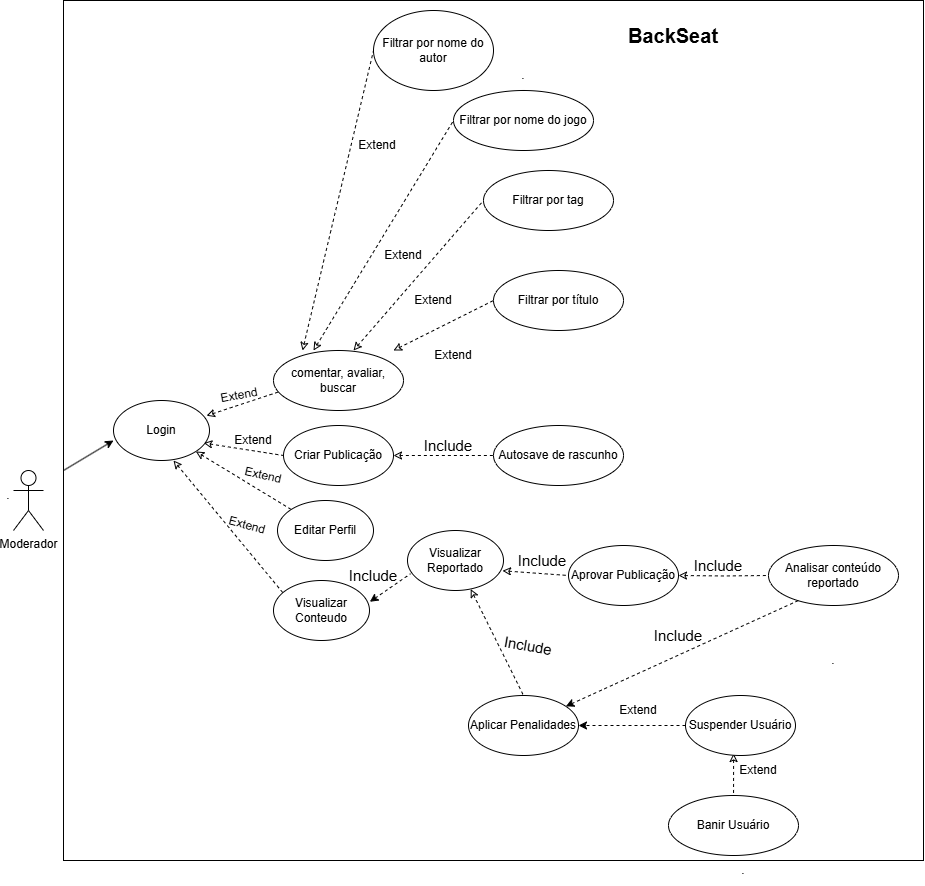

The diagram above was exported from draw.io. Its source (the exported page's mxGraphModel, read from the mxfile embedded in the PNG):
<mxGraphModel dx="1501" dy="746" grid="1" gridSize="10" guides="1" tooltips="1" connect="1" arrows="1" fold="1" page="1" pageScale="1" pageWidth="827" pageHeight="1169" background="light-dark(#ffffff, #f0f0f0)" math="0" shadow="0">
  <root>
    <mxCell id="0" />
    <mxCell id="1" parent="0" />
    <mxCell id="2bM3AUhMdDbrcjPMDqR9-1" value="Moderador" style="shape=umlActor;verticalLabelPosition=bottom;verticalAlign=top;html=1;outlineConnect=0;" parent="1" vertex="1">
      <mxGeometry x="20" y="490" width="30" height="60" as="geometry" />
    </mxCell>
    <mxCell id="2bM3AUhMdDbrcjPMDqR9-8" value="" style="endArrow=classic;html=1;rounded=0;startArrow=none;startFill=0;endFill=1;" parent="1" edge="1">
      <mxGeometry width="50" height="50" relative="1" as="geometry">
        <mxPoint x="70" y="490" as="sourcePoint" />
        <mxPoint x="120" y="460" as="targetPoint" />
      </mxGeometry>
    </mxCell>
    <mxCell id="2bM3AUhMdDbrcjPMDqR9-16" value="" style="endArrow=none;html=1;rounded=0;exitX=0.969;exitY=0.254;exitDx=0;exitDy=0;startArrow=classic;startFill=0;endFill=1;exitPerimeter=0;entryX=0.037;entryY=0.692;entryDx=0;entryDy=0;entryPerimeter=0;dashed=1;" parent="1" source="eF4jUbPv33cqDY4yIHxu-4" target="eF4jUbPv33cqDY4yIHxu-10" edge="1">
      <mxGeometry width="50" height="50" relative="1" as="geometry">
        <mxPoint x="200" y="455" as="sourcePoint" />
        <mxPoint x="280" y="410" as="targetPoint" />
      </mxGeometry>
    </mxCell>
    <mxCell id="2bM3AUhMdDbrcjPMDqR9-18" value="" style="endArrow=none;html=1;rounded=0;startArrow=classic;startFill=0;endFill=1;dashed=1;" parent="1" edge="1" target="eF4jUbPv33cqDY4yIHxu-6" source="eF4jUbPv33cqDY4yIHxu-4">
      <mxGeometry width="50" height="50" relative="1" as="geometry">
        <mxPoint x="190.96000000000004" y="602.95" as="sourcePoint" />
        <mxPoint x="280" y="540" as="targetPoint" />
      </mxGeometry>
    </mxCell>
    <mxCell id="2bM3AUhMdDbrcjPMDqR9-21" value="" style="endArrow=none;html=1;rounded=0;exitX=0.941;exitY=0.709;exitDx=0;exitDy=0;entryX=0;entryY=0.5;entryDx=0;entryDy=0;startArrow=classic;startFill=0;endFill=1;exitPerimeter=0;dashed=1;" parent="1" edge="1" source="eF4jUbPv33cqDY4yIHxu-4">
      <mxGeometry width="50" height="50" relative="1" as="geometry">
        <mxPoint x="200" y="467.5" as="sourcePoint" />
        <mxPoint x="290" y="475" as="targetPoint" />
      </mxGeometry>
    </mxCell>
    <mxCell id="2bM3AUhMdDbrcjPMDqR9-33" style="edgeStyle=orthogonalEdgeStyle;rounded=0;orthogonalLoop=1;jettySize=auto;html=1;entryX=0;entryY=0.5;entryDx=0;entryDy=0;dashed=1;startArrow=classic;startFill=0;endArrow=none;" parent="1" target="2bM3AUhMdDbrcjPMDqR9-32" edge="1">
      <mxGeometry relative="1" as="geometry">
        <mxPoint x="685" y="595" as="sourcePoint" />
      </mxGeometry>
    </mxCell>
    <mxCell id="2bM3AUhMdDbrcjPMDqR9-26" value="" style="endArrow=none;html=1;rounded=0;entryX=0;entryY=0.5;entryDx=0;entryDy=0;exitX=0.979;exitY=0.671;exitDx=0;exitDy=0;exitPerimeter=0;dashed=1;startArrow=classic;startFill=0;" parent="1" edge="1" target="eF4jUbPv33cqDY4yIHxu-12">
      <mxGeometry width="50" height="50" relative="1" as="geometry">
        <mxPoint x="508.9839999999999" y="590.26" as="sourcePoint" />
        <mxPoint x="575" y="540" as="targetPoint" />
      </mxGeometry>
    </mxCell>
    <mxCell id="2bM3AUhMdDbrcjPMDqR9-27" value="" style="endArrow=none;html=1;rounded=0;entryX=0.5;entryY=0;entryDx=0;entryDy=0;startArrow=classic;startFill=0;dashed=1;" parent="1" edge="1" target="eF4jUbPv33cqDY4yIHxu-13">
      <mxGeometry width="50" height="50" relative="1" as="geometry">
        <mxPoint x="477.22048631063853" y="608.6532186856152" as="sourcePoint" />
        <mxPoint x="575" y="640" as="targetPoint" />
      </mxGeometry>
    </mxCell>
    <mxCell id="2bM3AUhMdDbrcjPMDqR9-41" style="edgeStyle=orthogonalEdgeStyle;rounded=0;orthogonalLoop=1;jettySize=auto;html=1;entryX=0.5;entryY=0;entryDx=0;entryDy=0;startArrow=classic;startFill=0;endArrow=none;dashed=1;exitX=0.085;exitY=-0.064;exitDx=0;exitDy=0;exitPerimeter=0;" parent="1" source="2bM3AUhMdDbrcjPMDqR9-42" target="2bM3AUhMdDbrcjPMDqR9-39" edge="1">
      <mxGeometry relative="1" as="geometry">
        <mxPoint x="740" y="765" as="sourcePoint" />
      </mxGeometry>
    </mxCell>
    <mxCell id="2bM3AUhMdDbrcjPMDqR9-31" value="&lt;span style=&quot;font-size: 15px;&quot;&gt;Include&lt;/span&gt;" style="text;html=1;align=center;verticalAlign=middle;whiteSpace=wrap;rounded=0;" parent="1" vertex="1">
      <mxGeometry x="695" y="570" width="60" height="30" as="geometry" />
    </mxCell>
    <mxCell id="2bM3AUhMdDbrcjPMDqR9-32" value="Analisar conteúdo reportado" style="ellipse;whiteSpace=wrap;html=1;" parent="1" vertex="1">
      <mxGeometry x="775" y="565" width="130" height="60" as="geometry" />
    </mxCell>
    <mxCell id="2bM3AUhMdDbrcjPMDqR9-34" value="&lt;span style=&quot;font-size: 15px;&quot;&gt;Include&lt;/span&gt;" style="text;html=1;align=center;verticalAlign=middle;whiteSpace=wrap;rounded=0;" parent="1" vertex="1">
      <mxGeometry x="655" y="640" width="60" height="30" as="geometry" />
    </mxCell>
    <mxCell id="2bM3AUhMdDbrcjPMDqR9-39" value="Banir Usuário" style="ellipse;whiteSpace=wrap;html=1;" parent="1" vertex="1">
      <mxGeometry x="675" y="815" width="130" height="60" as="geometry" />
    </mxCell>
    <mxCell id="2bM3AUhMdDbrcjPMDqR9-42" value="Extend" style="text;html=1;align=center;verticalAlign=middle;whiteSpace=wrap;rounded=0;" parent="1" vertex="1">
      <mxGeometry x="735" y="775" width="60" height="30" as="geometry" />
    </mxCell>
    <mxCell id="2bM3AUhMdDbrcjPMDqR9-43" value="&lt;font style=&quot;font-size: 15px;&quot;&gt;Include&lt;/font&gt;" style="text;html=1;align=center;verticalAlign=middle;whiteSpace=wrap;rounded=0;" parent="1" vertex="1">
      <mxGeometry x="425" y="450" width="60" height="30" as="geometry" />
    </mxCell>
    <mxCell id="2bM3AUhMdDbrcjPMDqR9-44" value="Autosave de rascunho" style="ellipse;whiteSpace=wrap;html=1;" parent="1" vertex="1">
      <mxGeometry x="500" y="445" width="130" height="60" as="geometry" />
    </mxCell>
    <mxCell id="2bM3AUhMdDbrcjPMDqR9-45" value="" style="endArrow=none;html=1;rounded=0;exitX=1;exitY=0.5;exitDx=0;exitDy=0;startArrow=classic;startFill=0;dashed=1;" parent="1" target="2bM3AUhMdDbrcjPMDqR9-44" edge="1" source="eF4jUbPv33cqDY4yIHxu-8">
      <mxGeometry width="50" height="50" relative="1" as="geometry">
        <mxPoint x="400" y="500" as="sourcePoint" />
        <mxPoint x="450" y="410" as="targetPoint" />
        <Array as="points" />
      </mxGeometry>
    </mxCell>
    <mxCell id="2bM3AUhMdDbrcjPMDqR9-46" value="Filtrar por tag" style="ellipse;whiteSpace=wrap;html=1;" parent="1" vertex="1">
      <mxGeometry x="490" y="190" width="130" height="60" as="geometry" />
    </mxCell>
    <mxCell id="2bM3AUhMdDbrcjPMDqR9-47" value="Filtrar por título" style="ellipse;whiteSpace=wrap;html=1;" parent="1" vertex="1">
      <mxGeometry x="500" y="290" width="130" height="60" as="geometry" />
    </mxCell>
    <mxCell id="2bM3AUhMdDbrcjPMDqR9-48" value="Filtrar por nome do jogo" style="ellipse;whiteSpace=wrap;html=1;" parent="1" vertex="1">
      <mxGeometry x="460" y="110" width="140" height="60" as="geometry" />
    </mxCell>
    <mxCell id="2bM3AUhMdDbrcjPMDqR9-50" value="" style="endArrow=none;html=1;rounded=0;entryX=0;entryY=0.5;entryDx=0;entryDy=0;startArrow=classic;startFill=0;dashed=1;" parent="1" target="2bM3AUhMdDbrcjPMDqR9-47" edge="1">
      <mxGeometry width="50" height="50" relative="1" as="geometry">
        <mxPoint x="400" y="370" as="sourcePoint" />
        <mxPoint x="450" y="320" as="targetPoint" />
      </mxGeometry>
    </mxCell>
    <mxCell id="2bM3AUhMdDbrcjPMDqR9-51" value="" style="endArrow=none;html=1;rounded=0;entryX=0;entryY=0.5;entryDx=0;entryDy=0;startArrow=classic;startFill=0;dashed=1;" parent="1" target="2bM3AUhMdDbrcjPMDqR9-46" edge="1">
      <mxGeometry width="50" height="50" relative="1" as="geometry">
        <mxPoint x="360" y="370" as="sourcePoint" />
        <mxPoint x="410" y="320" as="targetPoint" />
      </mxGeometry>
    </mxCell>
    <mxCell id="2bM3AUhMdDbrcjPMDqR9-52" value="" style="endArrow=none;html=1;rounded=0;entryX=0;entryY=0.5;entryDx=0;entryDy=0;startArrow=classic;startFill=0;dashed=1;" parent="1" target="2bM3AUhMdDbrcjPMDqR9-48" edge="1">
      <mxGeometry width="50" height="50" relative="1" as="geometry">
        <mxPoint x="320" y="370" as="sourcePoint" />
        <mxPoint x="370" y="320" as="targetPoint" />
      </mxGeometry>
    </mxCell>
    <mxCell id="2bM3AUhMdDbrcjPMDqR9-56" value="." style="text;html=1;align=center;verticalAlign=middle;whiteSpace=wrap;rounded=0;" parent="1" vertex="1">
      <mxGeometry x="10" y="500" width="10" height="30" as="geometry" />
    </mxCell>
    <mxCell id="2bM3AUhMdDbrcjPMDqR9-57" value="." style="text;html=1;align=center;verticalAlign=middle;whiteSpace=wrap;rounded=0;" parent="1" vertex="1">
      <mxGeometry x="525" y="80" width="10" height="30" as="geometry" />
    </mxCell>
    <mxCell id="2bM3AUhMdDbrcjPMDqR9-58" value="." style="text;html=1;align=center;verticalAlign=middle;whiteSpace=wrap;rounded=0;" parent="1" vertex="1">
      <mxGeometry x="835" y="665" width="10" height="30" as="geometry" />
    </mxCell>
    <mxCell id="2bM3AUhMdDbrcjPMDqR9-59" value="." style="text;html=1;align=center;verticalAlign=middle;whiteSpace=wrap;rounded=0;" parent="1" vertex="1">
      <mxGeometry x="745" y="875" width="10" height="30" as="geometry" />
    </mxCell>
    <mxCell id="b_x1X9YMfaZo3deTAQCv-1" value="Filtrar por nome do autor" style="ellipse;whiteSpace=wrap;html=1;" parent="1" vertex="1">
      <mxGeometry x="380" y="30" width="120" height="80" as="geometry" />
    </mxCell>
    <mxCell id="b_x1X9YMfaZo3deTAQCv-3" value="" style="endArrow=none;html=1;rounded=0;exitX=0.173;exitY=0;exitDx=0;exitDy=0;exitPerimeter=0;entryX=0;entryY=0.5;entryDx=0;entryDy=0;startArrow=classic;startFill=0;dashed=1;" parent="1" target="b_x1X9YMfaZo3deTAQCv-1" edge="1">
      <mxGeometry width="50" height="50" relative="1" as="geometry">
        <mxPoint x="309.03" y="370" as="sourcePoint" />
        <mxPoint x="350" y="370" as="targetPoint" />
      </mxGeometry>
    </mxCell>
    <mxCell id="b_x1X9YMfaZo3deTAQCv-5" value="Extend" style="text;html=1;align=center;verticalAlign=middle;whiteSpace=wrap;rounded=0;" parent="1" vertex="1">
      <mxGeometry x="354" y="150" width="60" height="30" as="geometry" />
    </mxCell>
    <mxCell id="b_x1X9YMfaZo3deTAQCv-6" value="Extend" style="text;html=1;align=center;verticalAlign=middle;whiteSpace=wrap;rounded=0;" parent="1" vertex="1">
      <mxGeometry x="380" y="260" width="60" height="30" as="geometry" />
    </mxCell>
    <mxCell id="b_x1X9YMfaZo3deTAQCv-7" value="Extend" style="text;html=1;align=center;verticalAlign=middle;whiteSpace=wrap;rounded=0;" parent="1" vertex="1">
      <mxGeometry x="410" y="305" width="60" height="30" as="geometry" />
    </mxCell>
    <mxCell id="b_x1X9YMfaZo3deTAQCv-8" value="Extend" style="text;html=1;align=center;verticalAlign=middle;whiteSpace=wrap;rounded=0;" parent="1" vertex="1">
      <mxGeometry x="430" y="360" width="60" height="30" as="geometry" />
    </mxCell>
    <mxCell id="eF4jUbPv33cqDY4yIHxu-4" value="Login" style="ellipse;whiteSpace=wrap;html=1;" parent="1" vertex="1">
      <mxGeometry x="120" y="420" width="96" height="60" as="geometry" />
    </mxCell>
    <mxCell id="eF4jUbPv33cqDY4yIHxu-6" value="Editar Perfil" style="ellipse;whiteSpace=wrap;html=1;" parent="1" vertex="1">
      <mxGeometry x="284" y="520" width="96" height="60" as="geometry" />
    </mxCell>
    <mxCell id="eF4jUbPv33cqDY4yIHxu-8" value="Criar Publicação" style="ellipse;whiteSpace=wrap;html=1;" parent="1" vertex="1">
      <mxGeometry x="290" y="445" width="110" height="60" as="geometry" />
    </mxCell>
    <mxCell id="eF4jUbPv33cqDY4yIHxu-10" value="comentar, avaliar, buscar" style="ellipse;whiteSpace=wrap;html=1;" parent="1" vertex="1">
      <mxGeometry x="280" y="370" width="130" height="60" as="geometry" />
    </mxCell>
    <mxCell id="eF4jUbPv33cqDY4yIHxu-11" value="Visualizar Conteudo" style="ellipse;whiteSpace=wrap;html=1;" parent="1" vertex="1">
      <mxGeometry x="280" y="600" width="96" height="60" as="geometry" />
    </mxCell>
    <mxCell id="eF4jUbPv33cqDY4yIHxu-12" value="Aprovar Publicação" style="ellipse;whiteSpace=wrap;html=1;" parent="1" vertex="1">
      <mxGeometry x="575" y="565" width="110" height="60" as="geometry" />
    </mxCell>
    <mxCell id="eF4jUbPv33cqDY4yIHxu-13" value="Aplicar Penalidades" style="ellipse;whiteSpace=wrap;html=1;" parent="1" vertex="1">
      <mxGeometry x="475" y="715" width="110" height="60" as="geometry" />
    </mxCell>
    <mxCell id="ikhlH7EeVjs4g62NpZMz-18" style="edgeStyle=orthogonalEdgeStyle;rounded=0;orthogonalLoop=1;jettySize=auto;html=1;entryX=1;entryY=0.5;entryDx=0;entryDy=0;dashed=1;" edge="1" parent="1" source="eF4jUbPv33cqDY4yIHxu-16" target="eF4jUbPv33cqDY4yIHxu-13">
      <mxGeometry relative="1" as="geometry" />
    </mxCell>
    <mxCell id="eF4jUbPv33cqDY4yIHxu-16" value="Suspender Usuário" style="ellipse;whiteSpace=wrap;html=1;" parent="1" vertex="1">
      <mxGeometry x="692" y="715" width="110" height="60" as="geometry" />
    </mxCell>
    <mxCell id="eF4jUbPv33cqDY4yIHxu-17" value="" style="whiteSpace=wrap;html=1;aspect=fixed;fillColor=none;" parent="1" vertex="1">
      <mxGeometry x="70" y="20" width="860" height="860" as="geometry" />
    </mxCell>
    <mxCell id="eF4jUbPv33cqDY4yIHxu-18" value="&lt;font style=&quot;font-size: 20px;&quot;&gt;&lt;b&gt;BackSeat&lt;/b&gt;&lt;/font&gt;" style="text;html=1;align=center;verticalAlign=middle;whiteSpace=wrap;rounded=0;rotation=0;" parent="1" vertex="1">
      <mxGeometry x="660" y="40" width="40" height="30" as="geometry" />
    </mxCell>
    <mxCell id="ikhlH7EeVjs4g62NpZMz-1" value="" style="endArrow=none;html=1;rounded=0;startArrow=classic;startFill=0;endFill=1;exitX=0.625;exitY=1;exitDx=0;exitDy=0;exitPerimeter=0;dashed=1;" edge="1" parent="1" source="eF4jUbPv33cqDY4yIHxu-4">
      <mxGeometry width="50" height="50" relative="1" as="geometry">
        <mxPoint x="207" y="547" as="sourcePoint" />
        <mxPoint x="290" y="613" as="targetPoint" />
      </mxGeometry>
    </mxCell>
    <mxCell id="ikhlH7EeVjs4g62NpZMz-2" value="Extend" style="text;html=1;align=center;verticalAlign=middle;whiteSpace=wrap;rounded=0;rotation=350;" vertex="1" parent="1">
      <mxGeometry x="216" y="400" width="60" height="30" as="geometry" />
    </mxCell>
    <mxCell id="ikhlH7EeVjs4g62NpZMz-3" value="Extend" style="text;html=1;align=center;verticalAlign=middle;whiteSpace=wrap;rounded=0;" vertex="1" parent="1">
      <mxGeometry x="230" y="445" width="60" height="30" as="geometry" />
    </mxCell>
    <mxCell id="ikhlH7EeVjs4g62NpZMz-4" value="Extend" style="text;html=1;align=center;verticalAlign=middle;whiteSpace=wrap;rounded=0;rotation=13;" vertex="1" parent="1">
      <mxGeometry x="240" y="480" width="60" height="30" as="geometry" />
    </mxCell>
    <mxCell id="ikhlH7EeVjs4g62NpZMz-6" value="Extend" style="text;html=1;align=center;verticalAlign=middle;whiteSpace=wrap;rounded=0;rotation=15;" vertex="1" parent="1">
      <mxGeometry x="224" y="530" width="60" height="30" as="geometry" />
    </mxCell>
    <mxCell id="ikhlH7EeVjs4g62NpZMz-14" value="Extend" style="text;html=1;align=center;verticalAlign=middle;whiteSpace=wrap;rounded=0;" vertex="1" parent="1">
      <mxGeometry x="615" y="715" width="60" height="30" as="geometry" />
    </mxCell>
    <mxCell id="ikhlH7EeVjs4g62NpZMz-15" value="&lt;font style=&quot;font-size: 15px;&quot;&gt;Include&lt;/font&gt;" style="text;html=1;align=center;verticalAlign=middle;whiteSpace=wrap;rounded=0;rotation=10;" vertex="1" parent="1">
      <mxGeometry x="505" y="650" width="60" height="30" as="geometry" />
    </mxCell>
    <mxCell id="ikhlH7EeVjs4g62NpZMz-16" value="&lt;font style=&quot;font-size: 15px;&quot;&gt;Include&lt;/font&gt;" style="text;html=1;align=center;verticalAlign=middle;whiteSpace=wrap;rounded=0;rotation=0;" vertex="1" parent="1">
      <mxGeometry x="519" y="565" width="60" height="30" as="geometry" />
    </mxCell>
    <mxCell id="ikhlH7EeVjs4g62NpZMz-20" value="" style="endArrow=none;html=1;rounded=0;startArrow=classic;startFill=1;dashed=1;" edge="1" parent="1" source="eF4jUbPv33cqDY4yIHxu-13">
      <mxGeometry width="50" height="50" relative="1" as="geometry">
        <mxPoint x="755" y="670" as="sourcePoint" />
        <mxPoint x="805" y="620" as="targetPoint" />
      </mxGeometry>
    </mxCell>
    <mxCell id="ikhlH7EeVjs4g62NpZMz-21" value="Visualizar Reportado" style="ellipse;whiteSpace=wrap;html=1;" vertex="1" parent="1">
      <mxGeometry x="414" y="550" width="96" height="60" as="geometry" />
    </mxCell>
    <mxCell id="ikhlH7EeVjs4g62NpZMz-22" value="" style="endArrow=none;html=1;rounded=0;entryX=0.031;entryY=0.721;entryDx=0;entryDy=0;entryPerimeter=0;exitX=1.004;exitY=0.355;exitDx=0;exitDy=0;exitPerimeter=0;startArrow=classic;startFill=1;dashed=1;" edge="1" parent="1" source="eF4jUbPv33cqDY4yIHxu-11" target="ikhlH7EeVjs4g62NpZMz-21">
      <mxGeometry width="50" height="50" relative="1" as="geometry">
        <mxPoint x="360" y="720" as="sourcePoint" />
        <mxPoint x="410" y="670" as="targetPoint" />
      </mxGeometry>
    </mxCell>
    <mxCell id="ikhlH7EeVjs4g62NpZMz-23" value="&lt;span style=&quot;font-size: 15px;&quot;&gt;Include&lt;/span&gt;" style="text;html=1;align=center;verticalAlign=middle;whiteSpace=wrap;rounded=0;rotation=0;" vertex="1" parent="1">
      <mxGeometry x="350" y="580" width="60" height="30" as="geometry" />
    </mxCell>
  </root>
</mxGraphModel>